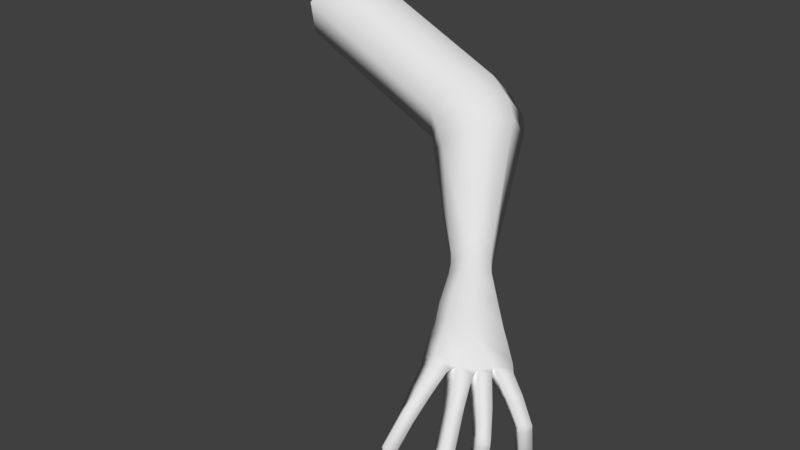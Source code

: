 # Source: SpellHand.blend  (saved by Blender 2.79.0; exported with 4.5.12 LTS)
import bpy
from mathutils import Matrix  # noqa: F401  (used for matrix-valued properties, if any)

bpy.ops.wm.read_factory_settings(use_empty=True)
scene = bpy.context.scene
scene.name = 'Scene'

# ---- collections
col_collection_1 = bpy.data.collections.new('Collection 1'); scene.collection.children.link(col_collection_1)

# ---- materials (node trees are filled in below, after node groups)
mat_wolf = bpy.data.materials.new('Wolf')
mat_wolf.alpha_threshold = 0.0
mat_wolf.use_transparent_shadow = False
mat_wolf.roughness = 0.5
mat_wolf.line_color = (0.0, 0.0, 0.0, 1.0)

# ---- material node trees

# ---- world
world_world = bpy.data.worlds.new('World'); scene.world = world_world
world_world.color = (0.05088, 0.05088, 0.05088)
world_world.use_sun_shadow = False
world_world.sun_shadow_jitter_overblur = 0.0
world_world.cycles.sampling_method = 'MANUAL'

# ---- meshes
me_cube = bpy.data.meshes.new('Cube')
me_cube.from_pydata([(0.5164, 0.8951, 0.1188), (0.5838, 1.025, 0.09568), (0.5795, 0.8964, -0.03137), (0.6366, 1.025, 0.004387), (0.7494, 0.6556, 0.4088), (0.8148, 0.7305, 0.4496), (0.7899, 0.6472, 0.3763), (0.9052, 0.7029, 0.3812), (0.5363, 0.9717, 0.1365), (0.6314, 0.9522, -0.07005), (0.7807, 0.6951, 0.4479), (0.8915, 0.6429, 0.3598), (0.7647, 0.5921, 0.4596), (0.7812, 0.5843, 0.4418), (0.7813, 0.6199, 0.4838), (0.8071, 0.6057, 0.4519), (0.7696, 0.5585, 0.4905), (0.779, 0.5523, 0.4853), (0.7777, 0.5687, 0.501), (0.795, 0.5645, 0.4865), (0.5836, 1.061, -0.008493), (0.5369, 1.051, 0.08324), (0.5527, 0.9251, -0.04811), (0.4978, 0.9208, 0.1022), (0.5036, 0.9986, 0.1189), (0.594, 0.9932, -0.07394), (0.5385, 0.8756, 0.1391), (0.5944, 0.8729, -0.006233), (0.6212, 0.994, 0.1193), (0.6696, 0.9889, 0.0285), (0.652, 0.9211, -0.04388), (0.5698, 0.9457, 0.159), (0.7428, 0.6743, 0.3897), (0.7928, 0.7566, 0.4044), (0.8663, 0.732, 0.3477), (0.859, 0.6733, 0.3278), (0.7627, 0.7231, 0.4098), (0.8107, 0.6773, 0.3437), (0.842, 0.6861, 0.5215), (0.8086, 0.6681, 0.519), (0.9498, 0.6525, 0.4097), (0.9172, 0.6165, 0.3868), (0.7561, 0.6288, 0.4317), (0.7923, 0.619, 0.4056), (0.8223, 0.6476, 0.4202), (0.7796, 0.6559, 0.4643), (0.7902, 0.6845, 0.4784), (0.825, 0.7143, 0.473), (0.9245, 0.6841, 0.394), (0.9069, 0.6234, 0.3728), (0.7571, 0.7186, 0.2699), (0.7195, 0.7334, 0.3147), (0.7623, 0.8042, 0.3228), (0.8007, 0.7894, 0.2856), (0.793, 0.7485, 0.2652), (0.7356, 0.7752, 0.3372), (0.7364, 0.7383, 0.2365), (0.7031, 0.7495, 0.2954), (0.7482, 0.8213, 0.3007), (0.7855, 0.8083, 0.26), (0.7769, 0.7669, 0.2356), (0.7201, 0.7923, 0.3169), (0.7287, 0.7153, 0.3346), (0.7745, 0.7892, 0.3445), (0.8157, 0.7751, 0.3052), (0.8079, 0.7315, 0.2848), (0.746, 0.7606, 0.3586), (0.7733, 0.6998, 0.2927), (0.7644, 0.5599, 0.4849), (0.7767, 0.5515, 0.479), (0.7774, 0.5762, 0.4999), (0.7988, 0.5665, 0.4815), (0.8004, 0.5362, 0.544), (0.8014, 0.5349, 0.5422), (0.8012, 0.5372, 0.545), (0.803, 0.5362, 0.5428), (0.7959, 0.5467, 0.5131), (0.7854, 0.5382, 0.5106), (0.7785, 0.543, 0.5156), (0.7868, 0.5517, 0.5246), (0.8765, 0.6183, 0.4691), (0.9116, 0.6583, 0.4783), (0.8428, 0.6407, 0.4982), (0.8795, 0.6673, 0.5051), (0.9002, 0.6181, 0.4323), (0.9302, 0.6591, 0.4501), (0.9289, 0.6083, 0.3972), (0.9598, 0.6391, 0.42), (0.9441, 0.6434, 0.4517), (0.9152, 0.6087, 0.4328), (0.8809, 0.6108, 0.4858), (0.9132, 0.645, 0.4985), (0.8888, 0.6513, 0.52), (0.8577, 0.624, 0.512), (0.8406, 0.636, 0.5163), (0.8731, 0.6604, 0.5274), (0.8444, 0.675, 0.5402), (0.8143, 0.6574, 0.5324), (0.9072, 0.6063, 0.4411), (0.936, 0.6406, 0.4609), (0.9204, 0.6422, 0.4892), (0.8885, 0.6077, 0.4763), (0.9884, 0.6058, 0.4284), (0.9645, 0.5805, 0.4037), (0.9721, 0.6052, 0.4572), (0.9501, 0.5765, 0.4353), (0.926, 0.6055, 0.5378), (0.8985, 0.5768, 0.525), (0.9061, 0.6107, 0.5553), (0.8795, 0.5876, 0.5464), (0.8701, 0.6312, 0.5701), (0.842, 0.6101, 0.5618), (0.8474, 0.6439, 0.5812), (0.8215, 0.6284, 0.575), (0.9566, 0.5993, 0.4856), (0.9333, 0.57, 0.466), (0.9394, 0.6036, 0.5117), (0.9148, 0.5727, 0.4979), (1.02, 0.5506, 0.4357), (0.9973, 0.5441, 0.4185), (1.005, 0.5474, 0.4602), (0.9842, 0.5368, 0.4451), (0.9375, 0.5274, 0.581), (0.9148, 0.5118, 0.5719), (0.9183, 0.5335, 0.5991), (0.8975, 0.5225, 0.5948), (0.8623, 0.5872, 0.615), (0.8414, 0.5692, 0.6055), (0.8421, 0.6022, 0.628), (0.8241, 0.584, 0.6185), (0.9788, 0.5343, 0.519), (0.9579, 0.526, 0.4985), (0.9607, 0.5376, 0.5361), (0.9361, 0.5272, 0.5214), (1.018, 0.4632, 0.4317), (1.004, 0.4597, 0.4206), (1.009, 0.4618, 0.4479), (0.9953, 0.4542, 0.4382), (0.9307, 0.4501, 0.6093), (0.9168, 0.4404, 0.6037), (0.9184, 0.4539, 0.621), (0.9057, 0.4473, 0.6183), (0.8433, 0.5246, 0.6589), (0.8299, 0.5131, 0.6527), (0.8305, 0.5342, 0.667), (0.8189, 0.5224, 0.661), (0.9684, 0.4471, 0.5266), (0.9539, 0.442, 0.5133), (0.9568, 0.4497, 0.5373), (0.9405, 0.4422, 0.5276), (1.022, 0.471, 0.4304), (1.0, 0.4645, 0.4132), (1.008, 0.4678, 0.4549), (0.987, 0.4572, 0.4398), (0.9367, 0.4561, 0.6042), (0.914, 0.4405, 0.5951), (0.9175, 0.4621, 0.6222), (0.8967, 0.4512, 0.6179), (0.8497, 0.5284, 0.6534), (0.8289, 0.5104, 0.6439), (0.8295, 0.5434, 0.6664), (0.8116, 0.5252, 0.6569), (0.9745, 0.4538, 0.5246), (0.9529, 0.4455, 0.505), (0.9563, 0.4571, 0.5417), (0.9318, 0.4466, 0.527), (1.013, 0.411, 0.4216), (1.002, 0.416, 0.414), (1.006, 0.4097, 0.4342), (0.9943, 0.4113, 0.4267), (0.9256, 0.4085, 0.6174), (0.9127, 0.408, 0.6127), (0.9184, 0.4126, 0.628), (0.9073, 0.4129, 0.6259), (0.8319, 0.4948, 0.6793), (0.8234, 0.4874, 0.6702), (0.8204, 0.5009, 0.6842), (0.8133, 0.4933, 0.6756), (0.9609, 0.398, 0.5211), (0.9491, 0.4024, 0.5117), (0.9533, 0.3998, 0.5307), (0.9395, 0.4021, 0.5234), (0.9823, 0.3672, 0.3994), (0.9808, 0.3678, 0.3984), (0.9814, 0.367, 0.401), (0.9798, 0.3672, 0.4), (0.896, 0.3631, 0.6238), (0.8943, 0.363, 0.6232), (0.895, 0.3636, 0.6252), (0.8936, 0.3637, 0.6249), (0.8103, 0.4538, 0.6945), (0.8093, 0.4529, 0.6933), (0.8089, 0.4546, 0.6951), (0.808, 0.4536, 0.694), (0.9296, 0.3512, 0.5), (0.9281, 0.3518, 0.4988), (0.9287, 0.3515, 0.5013), (0.9269, 0.3518, 0.5003), (0.167, 1.221, -0.05641), (0.1215, 1.21, 0.03541), (0.1414, 1.084, -0.09678), (0.08809, 1.079, 0.0536), (0.09109, 1.158, 0.07001), (0.1805, 1.155, -0.1201), (0.754, 0.6359, 0.4268), (0.7931, 0.6258, 0.3985), (0.823, 0.6557, 0.4147), (0.7785, 0.6666, 0.4619), (0.7804, 0.6264, 0.4802), (0.7637, 0.5988, 0.4541), (0.7847, 0.5911, 0.4352), (0.8099, 0.6133, 0.4462), (0.8052, 0.5965, 0.4588), (0.78, 0.6089, 0.4869), (0.7646, 0.5846, 0.4655), (0.7799, 0.5765, 0.4514), (0.7519, 0.6491, 0.4173), (0.7937, 0.6358, 0.3916), (0.5341, 0.8863, 0.04972), (0.7792, 0.6825, 0.4532), (0.8763, 0.6638, 0.5163), (0.8417, 0.6384, 0.5073), (0.8432, 0.6806, 0.5308), (0.8115, 0.6628, 0.5257), (0.9124, 0.6516, 0.4884), (0.8787, 0.6146, 0.4774), (0.8842, 0.6593, 0.5126), (0.8502, 0.6324, 0.5051), (0.9331, 0.6498, 0.4555), (0.9037, 0.6122, 0.4367), (0.916, 0.6502, 0.4838), (0.8825, 0.613, 0.4727), (0.9548, 0.6458, 0.4149), (0.9231, 0.6124, 0.392), (0.9371, 0.6513, 0.4509), (0.9077, 0.6134, 0.4325), (0.8419, 0.6059, 0.5663), (0.8218, 0.6239, 0.5794), (0.8693, 0.6267, 0.5747), (0.8469, 0.6396, 0.586), (0.8418, 0.614, 0.5549), (0.8204, 0.6328, 0.5685), (0.8706, 0.6357, 0.5636), (0.8469, 0.6487, 0.575), (0.8415, 0.5754, 0.5988), (0.8635, 0.5939, 0.6081), (0.8429, 0.6085, 0.6208), (0.8237, 0.5907, 0.6119), (0.8407, 0.5957, 0.6322), (0.8609, 0.5807, 0.6192), (0.8227, 0.5775, 0.6227), (0.8401, 0.5627, 0.6097), (0.924, 0.6119, 0.5315), (0.8956, 0.5822, 0.5187), (0.9033, 0.6172, 0.5496), (0.876, 0.5934, 0.5409), (0.9273, 0.5968, 0.5426), (0.9003, 0.5695, 0.5303), (0.9075, 0.6021, 0.5602), (0.8815, 0.5803, 0.5518), (0.9364, 0.535, 0.5768), (0.9171, 0.541, 0.5948), (0.8958, 0.5288, 0.5901), (0.9132, 0.5181, 0.5674), (0.9374, 0.5196, 0.5836), (0.9147, 0.504, 0.5745), (0.9182, 0.5257, 0.6016), (0.8974, 0.5147, 0.5973), (0.9783, 0.5239, 0.5198), (0.9567, 0.5156, 0.5001), (0.9601, 0.5273, 0.5369), (0.9356, 0.5168, 0.5221), (0.9758, 0.5453, 0.5136), (0.9548, 0.5333, 0.4931), (0.9569, 0.5487, 0.5314), (0.933, 0.5347, 0.516), (0.9357, 0.5649, 0.4698), (0.9593, 0.5918, 0.4888), (0.9424, 0.596, 0.5142), (0.9175, 0.5675, 0.501), (0.9291, 0.5759, 0.462), (0.9105, 0.5784, 0.4944), (0.9533, 0.606, 0.4816), (0.9363, 0.6098, 0.508), (0.9822, 0.613, 0.4266), (0.9568, 0.5865, 0.4023), (0.966, 0.6134, 0.456), (0.9425, 0.5835, 0.4348), (0.9934, 0.597, 0.4295), (0.9697, 0.5747, 0.4061), (0.9774, 0.596, 0.4577), (0.9555, 0.5702, 0.4369), (1.006, 0.5357, 0.4594), (1.02, 0.5388, 0.4349), (0.9846, 0.525, 0.4443), (0.9977, 0.5323, 0.4177), (1.015, 0.5589, 0.4346), (1.0, 0.5561, 0.4597), (0.979, 0.5428, 0.4436), (0.9923, 0.5496, 0.4163), (0.5114, 0.9135, 0.03308), (0.5526, 0.8648, 0.07242), (0.7867, 0.6604, 0.3597), (0.7348, 0.7169, 0.2914), (0.7172, 0.7344, 0.2693), (0.7517, 0.6995, 0.3104), (0.09571, 1.066, -0.02835), (0.8116, 0.6644, 0.4688), (0.8337, 0.6568, 0.386), (0.8747, 0.6328, 0.3981), (0.8223, 0.6641, 0.4097), (0.8435, 0.6414, 0.4473), (0.6088, 1.03, 0.05306), (0.8574, 0.7224, 0.4177), (0.559, 1.06, 0.04041), (0.6441, 0.9964, 0.07689), (0.8275, 0.7499, 0.378), (0.8719, 0.705, 0.4362), (0.7805, 0.8021, 0.3055), (0.7659, 0.8201, 0.2818), (0.7941, 0.7874, 0.3263), (0.1431, 1.22, -0.007458)], [], [(314, 312, 3, 20), (27, 56, 304, 301), (25, 9, 2, 22), (300, 218, 0, 23), (24, 8, 1, 21), (36, 10, 5, 33), (316, 313, 7, 34), (50, 67, 305, 303), (34, 7, 11, 35), (32, 4, 10, 36), (215, 69, 68, 214), (23, 0, 8, 24), (20, 3, 9, 25), (209, 12, 14, 208), (210, 13, 12, 209), (211, 15, 13, 210), (77, 76, 75, 73), (213, 70, 71, 212), (214, 68, 70, 213), (212, 71, 69, 215), (0, 26, 31, 8), (3, 29, 30, 9), (9, 30, 27, 2), (312, 315, 29, 3), (8, 31, 28, 1), (218, 301, 26, 0), (62, 32, 36, 66), (64, 34, 35, 65), (65, 35, 37, 67), (320, 316, 34, 64), (66, 36, 33, 63), (305, 302, 32, 62), (6, 4, 32, 302), (48, 40, 41, 49), (47, 38, 83, 317), (46, 39, 38, 47), (204, 42, 45, 207), (205, 43, 42, 204), (206, 44, 43, 205), (207, 45, 44, 206), (10, 46, 47, 5), (313, 317, 48, 7), (7, 48, 49, 11), (22, 2, 218, 300), (304, 303, 51, 57), (61, 55, 52, 58), (319, 318, 53, 59), (60, 54, 50, 56), (59, 53, 54, 60), (57, 51, 55, 61), (26, 57, 61, 31), (29, 59, 60, 30), (30, 60, 56, 27), (315, 319, 59, 29), (31, 61, 58, 28), (301, 304, 57, 26), (303, 305, 62, 51), (55, 66, 63, 52), (318, 320, 64, 53), (54, 65, 67, 50), (53, 64, 65, 54), (51, 62, 66, 55), (208, 14, 15, 211), (17, 16, 68, 69), (16, 18, 70, 68), (19, 17, 69, 71), (18, 19, 71, 70), (72, 73, 75, 74), (78, 77, 73, 72), (76, 79, 74, 75), (79, 78, 72, 74), (18, 16, 78, 79), (19, 18, 79, 76), (16, 17, 77, 78), (17, 19, 76, 77), (85, 317, 83, 81), (253, 252, 106, 107), (232, 87, 86, 233), (234, 88, 87, 232), (235, 89, 88, 234), (233, 86, 89, 235), (285, 284, 102, 103), (224, 91, 90, 225), (226, 92, 91, 224), (227, 93, 92, 226), (225, 90, 93, 227), (281, 280, 115, 117), (220, 95, 94, 221), (222, 96, 95, 220), (223, 97, 96, 222), (221, 94, 97, 223), (241, 240, 111, 113), (228, 99, 98, 229), (230, 100, 99, 228), (231, 101, 100, 230), (229, 98, 101, 231), (260, 261, 124, 122), (273, 272, 130, 131), (263, 260, 122, 123), (247, 244, 127, 129), (284, 286, 104, 102), (240, 242, 110, 111), (252, 254, 108, 106), (280, 282, 114, 115), (286, 287, 105, 104), (242, 243, 112, 110), (254, 255, 109, 108), (282, 283, 116, 114), (287, 285, 103, 105), (243, 241, 113, 112), (255, 253, 107, 109), (283, 281, 117, 116), (248, 250, 161, 160), (292, 294, 153, 152), (249, 248, 160, 158), (293, 292, 152, 150), (272, 274, 132, 130), (261, 262, 125, 124), (274, 275, 133, 132), (262, 263, 123, 125), (299, 296, 118, 119), (275, 273, 131, 133), (244, 245, 126, 127), (296, 297, 120, 118), (245, 246, 128, 126), (297, 298, 121, 120), (246, 247, 129, 128), (298, 299, 119, 121), (134, 136, 168, 166), (143, 142, 174, 175), (149, 147, 179, 181), (135, 134, 166, 167), (294, 295, 151, 153), (250, 251, 159, 161), (265, 264, 154, 155), (269, 268, 162, 163), (264, 266, 156, 154), (268, 270, 164, 162), (266, 267, 157, 156), (270, 271, 165, 164), (267, 265, 155, 157), (295, 293, 150, 151), (271, 269, 163, 165), (251, 249, 158, 159), (134, 135, 151, 150), (136, 134, 150, 152), (137, 136, 152, 153), (135, 137, 153, 151), (138, 139, 155, 154), (140, 138, 154, 156), (141, 140, 156, 157), (139, 141, 157, 155), (142, 143, 159, 158), (144, 142, 158, 160), (145, 144, 160, 161), (143, 145, 161, 159), (146, 147, 163, 162), (148, 146, 162, 164), (149, 148, 164, 165), (147, 149, 165, 163), (180, 181, 197, 196), (172, 173, 189, 188), (178, 180, 196, 194), (170, 172, 188, 186), (142, 144, 176, 174), (136, 137, 169, 168), (144, 145, 177, 176), (137, 135, 167, 169), (145, 143, 175, 177), (139, 138, 170, 171), (147, 146, 178, 179), (138, 140, 172, 170), (146, 148, 180, 178), (140, 141, 173, 172), (148, 149, 181, 180), (141, 139, 171, 173), (183, 182, 184, 185), (187, 186, 188, 189), (191, 190, 192, 193), (195, 194, 196, 197), (173, 171, 187, 189), (167, 166, 182, 183), (181, 179, 195, 197), (175, 174, 190, 191), (166, 168, 184, 182), (174, 176, 192, 190), (168, 169, 185, 184), (176, 177, 193, 192), (169, 167, 183, 185), (177, 175, 191, 193), (171, 170, 186, 187), (179, 178, 194, 195), (25, 22, 200, 203), (24, 21, 199, 202), (20, 25, 203, 198), (314, 20, 198, 321), (300, 23, 201, 306), (23, 24, 202, 201), (2, 27, 301, 218), (67, 37, 302, 305), (217, 205, 204, 216), (216, 204, 207, 219), (45, 208, 211, 44), (44, 211, 210, 43), (43, 210, 209, 42), (42, 209, 208, 45), (15, 212, 215, 13), (12, 214, 213, 14), (14, 213, 212, 15), (13, 215, 214, 12), (4, 216, 219, 10), (6, 217, 216, 4), (22, 300, 306, 200), (56, 50, 303, 304), (82, 221, 223, 39), (39, 223, 222, 38), (38, 222, 220, 83), (83, 220, 221, 82), (80, 225, 227, 82), (82, 227, 226, 83), (83, 226, 224, 81), (81, 224, 225, 80), (84, 229, 231, 80), (80, 231, 230, 81), (81, 230, 228, 85), (85, 228, 229, 84), (41, 233, 235, 84), (84, 235, 234, 85), (85, 234, 232, 40), (40, 232, 233, 41), (112, 113, 237, 239), (110, 112, 239, 238), (111, 110, 238, 236), (113, 111, 236, 237), (96, 97, 241, 243), (95, 96, 243, 242), (94, 95, 242, 240), (97, 94, 240, 241), (239, 237, 247, 246), (238, 239, 246, 245), (236, 238, 245, 244), (237, 236, 244, 247), (127, 126, 249, 251), (129, 127, 251, 250), (126, 128, 248, 249), (128, 129, 250, 248), (93, 90, 253, 255), (92, 93, 255, 254), (91, 92, 254, 252), (90, 91, 252, 253), (109, 107, 257, 259), (108, 109, 259, 258), (107, 106, 256, 257), (106, 108, 258, 256), (259, 257, 263, 262), (258, 259, 262, 261), (257, 256, 260, 263), (256, 258, 261, 260), (125, 123, 265, 267), (124, 125, 267, 266), (122, 124, 266, 264), (123, 122, 264, 265), (133, 131, 269, 271), (132, 133, 271, 270), (130, 132, 270, 268), (131, 130, 268, 269), (279, 276, 273, 275), (278, 279, 275, 274), (277, 278, 274, 272), (276, 277, 272, 273), (115, 114, 277, 276), (114, 116, 278, 277), (116, 117, 279, 278), (117, 115, 276, 279), (100, 101, 281, 283), (99, 100, 283, 282), (98, 99, 282, 280), (101, 98, 280, 281), (89, 86, 285, 287), (88, 89, 287, 286), (87, 88, 286, 284), (86, 87, 284, 285), (105, 103, 289, 291), (104, 105, 291, 290), (102, 104, 290, 288), (103, 102, 288, 289), (119, 118, 293, 295), (121, 119, 295, 294), (118, 120, 292, 293), (120, 121, 294, 292), (291, 289, 299, 298), (290, 291, 298, 297), (288, 290, 297, 296), (289, 288, 296, 299), (307, 82, 39, 46), (46, 10, 219, 307), (11, 49, 309, 308), (49, 41, 84, 309), (11, 308, 37, 35), (217, 6, 308, 310), (205, 217, 310, 206), (219, 207, 206, 310), (37, 308, 6, 302), (311, 80, 82, 307), (80, 311, 309, 84), (309, 311, 310, 308), (307, 219, 310, 311), (21, 314, 321, 199), (52, 63, 320, 318), (28, 58, 319, 315), (58, 52, 318, 319), (5, 47, 317, 313), (63, 33, 316, 320), (1, 28, 315, 312), (33, 5, 313, 316), (21, 1, 312, 314), (317, 85, 40, 48)])
me_cube.polygons.foreach_set('use_smooth', [True] * 317)
_uv = me_cube.uv_layers.new(name='UVMap')
_uv.uv.foreach_set('vector', [0.389, 0.2818, 0.3734, 0.3217, 0.3325, 0.3185, 0.3497, 0.2749, 0.0562, 0.5149, 0.1337, 0.3068, 0.1611, 0.3018, 0.1201, 0.5016, 0.02305, 0.5962, 0.007312, 0.5593, 0.04883, 0.5412, 0.05172, 0.572, 0.1168, 0.556, 0.1156, 0.5276, 0.1648, 0.5156, 0.1642, 0.5415, 0.4556, 0.316, 0.4505, 0.3487, 0.409, 0.3286, 0.4233, 0.292, 0.8346, 0.6373, 0.8365, 0.6694, 0.8039, 0.6742, 0.8061, 0.6385, 0.4553, 0.6612, 0.4644, 0.7008, 0.4212, 0.7174, 0.4198, 0.6754, 0.1438, 0.2771, 0.1496, 0.2534, 0.1691, 0.2563, 0.1659, 0.2783, 0.6342, 0.2331, 0.6275, 0.1924, 0.6729, 0.1812, 0.6768, 0.2185, 0.8757, 0.6398, 0.8803, 0.6564, 0.8365, 0.6694, 0.8346, 0.6373, 0.08433, 0.9265, 0.09082, 0.9014, 0.1022, 0.9042, 0.1005, 0.9252, 0.8729, 0.326, 0.8787, 0.3509, 0.8212, 0.3369, 0.8192, 0.3036, 0.6645, 0.5987, 0.6667, 0.5517, 0.7395, 0.5415, 0.7269, 0.5799, 0.1235, 0.9168, 0.124, 0.9114, 0.1509, 0.9215, 0.1511, 0.9265, 0.07894, 0.9406, 0.08178, 0.9348, 0.1, 0.9315, 0.1002, 0.9376, 0.2106, 0.9091, 0.2093, 0.9025, 0.2146, 0.8822, 0.2169, 0.8889, 0.8828, 0.9475, 0.8902, 0.9432, 0.8892, 0.9573, 0.888, 0.9578, 0.1803, 0.888, 0.1841, 0.8649, 0.2044, 0.8702, 0.2082, 0.8949, 0.1238, 0.9058, 0.1231, 0.8874, 0.1409, 0.8922, 0.1479, 0.9144, 0.7416, 0.9482, 0.7263, 0.9448, 0.7279, 0.9288, 0.7419, 0.9267, 0.8787, 0.3509, 0.8788, 0.3765, 0.8211, 0.3717, 0.8212, 0.3369, 0.6667, 0.5517, 0.6693, 0.5134, 0.7412, 0.512, 0.7395, 0.5415, 0.007312, 0.5593, 0.01247, 0.5267, 0.0562, 0.5149, 0.04883, 0.5412, 0.3734, 0.3217, 0.3704, 0.3609, 0.3305, 0.3583, 0.3325, 0.3185, 0.4505, 0.3487, 0.4479, 0.383, 0.4051, 0.3673, 0.409, 0.3286, 0.1156, 0.5276, 0.1201, 0.5016, 0.1664, 0.4899, 0.1648, 0.5156, 0.8689, 0.5995, 0.8757, 0.6398, 0.8346, 0.6373, 0.8297, 0.5983, 0.6395, 0.288, 0.6342, 0.2331, 0.6768, 0.2185, 0.674, 0.2796, 0.1322, 0.2567, 0.1331, 0.1923, 0.163, 0.2092, 0.1496, 0.2534, 0.4413, 0.6112, 0.4553, 0.6612, 0.4198, 0.6754, 0.4189, 0.6188, 0.8297, 0.5983, 0.8346, 0.6373, 0.8061, 0.6385, 0.807, 0.598, 0.1691, 0.2563, 0.1816, 0.2057, 0.2187, 0.2207, 0.1941, 0.2653, 0.1894, 0.1923, 0.2262, 0.2023, 0.2187, 0.2207, 0.1816, 0.2057, 0.6282, 0.1713, 0.6335, 0.1411, 0.6705, 0.1504, 0.6749, 0.162, 0.5104, 0.7105, 0.5301, 0.7481, 0.5033, 0.7671, 0.468, 0.7217, 0.8324, 0.6878, 0.8264, 0.7163, 0.8045, 0.7278, 0.8048, 0.693, 0.1199, 0.9473, 0.1206, 0.9414, 0.1542, 0.948, 0.1561, 0.9556, 0.06842, 0.9735, 0.06999, 0.967, 0.103, 0.9641, 0.1041, 0.9702, 0.6328, 0.9263, 0.6373, 0.9272, 0.6384, 0.9572, 0.6346, 0.9576, 0.1729, 0.9271, 0.1757, 0.9206, 0.2165, 0.9392, 0.2169, 0.9454, 0.8365, 0.6694, 0.8324, 0.6878, 0.8048, 0.693, 0.8039, 0.6742, 0.4644, 0.7008, 0.468, 0.7217, 0.4195, 0.7389, 0.4212, 0.7174, 0.6275, 0.1924, 0.6282, 0.1713, 0.6749, 0.162, 0.6729, 0.1812, 0.05172, 0.572, 0.04883, 0.5412, 0.1156, 0.5276, 0.1168, 0.556, 0.1611, 0.3018, 0.1659, 0.2783, 0.1872, 0.2847, 0.1835, 0.306, 0.8289, 0.5594, 0.8294, 0.5805, 0.8071, 0.579, 0.8065, 0.5582, 0.429, 0.5682, 0.4357, 0.5912, 0.4146, 0.5987, 0.4071, 0.5744, 0.6819, 0.3216, 0.6762, 0.299, 0.6991, 0.3069, 0.7067, 0.3334, 0.6468, 0.3278, 0.6432, 0.3063, 0.6762, 0.299, 0.6819, 0.3216, 0.8658, 0.5607, 0.8657, 0.5816, 0.8294, 0.5805, 0.8289, 0.5594, 0.8788, 0.3765, 0.8658, 0.5607, 0.8289, 0.5594, 0.8211, 0.3717, 0.6693, 0.5134, 0.6468, 0.3278, 0.6819, 0.3216, 0.7412, 0.512, 0.01247, 0.5267, 0.1179, 0.3037, 0.1337, 0.3068, 0.0562, 0.5149, 0.3704, 0.3609, 0.429, 0.5682, 0.4071, 0.5744, 0.3305, 0.3583, 0.4479, 0.383, 0.4678, 0.5747, 0.4478, 0.5668, 0.4051, 0.3673, 0.1201, 0.5016, 0.1611, 0.3018, 0.1835, 0.306, 0.1664, 0.4899, 0.1659, 0.2783, 0.1691, 0.2563, 0.1941, 0.2653, 0.1872, 0.2847, 0.8294, 0.5805, 0.8297, 0.5983, 0.807, 0.598, 0.8071, 0.579, 0.4357, 0.5912, 0.4413, 0.6112, 0.4189, 0.6188, 0.4146, 0.5987, 0.6762, 0.299, 0.674, 0.2796, 0.6962, 0.2854, 0.6991, 0.3069, 0.6432, 0.3063, 0.6395, 0.288, 0.674, 0.2796, 0.6762, 0.299, 0.8657, 0.5816, 0.8689, 0.5995, 0.8297, 0.5983, 0.8294, 0.5805, 0.1778, 0.9, 0.1785, 0.8956, 0.2093, 0.9025, 0.2106, 0.9091, 0.09222, 0.8977, 0.1011, 0.8993, 0.1022, 0.9042, 0.09082, 0.9014, 0.1275, 0.8842, 0.1391, 0.8871, 0.1409, 0.8922, 0.1231, 0.8874, 0.2012, 0.8667, 0.2013, 0.8539, 0.2043, 0.8537, 0.2044, 0.8702, 0.1863, 0.8602, 0.2012, 0.8667, 0.2044, 0.8702, 0.1841, 0.8649, 0.8893, 0.9591, 0.888, 0.9578, 0.8892, 0.9573, 0.8902, 0.9592, 0.1022, 0.8771, 0.09519, 0.8764, 0.098, 0.854, 0.09963, 0.8537, 0.603, 0.9235, 0.593, 0.9187, 0.6014, 0.8997, 0.6033, 0.9006, 0.1474, 0.8703, 0.1368, 0.8683, 0.1572, 0.8537, 0.1583, 0.854, 0.1391, 0.8871, 0.1275, 0.8842, 0.1368, 0.8683, 0.1474, 0.8703, 0.6033, 0.9467, 0.5879, 0.9402, 0.593, 0.9187, 0.603, 0.9235, 0.1011, 0.8993, 0.09222, 0.8977, 0.09519, 0.8764, 0.1022, 0.8771, 0.3108, 0.9571, 0.3016, 0.9496, 0.3038, 0.9367, 0.3108, 0.942, 0.4486, 0.7729, 0.468, 0.7217, 0.5033, 0.7671, 0.4732, 0.7754, 0.03758, 0.9479, 0.008426, 0.9495, 0.007312, 0.9446, 0.0358, 0.9431, 0.6339, 0.1345, 0.6343, 0.1279, 0.668, 0.1384, 0.6692, 0.1444, 0.4457, 0.7799, 0.4428, 0.7868, 0.4171, 0.7844, 0.4166, 0.7773, 0.9888, 0.271, 0.9849, 0.2754, 0.9553, 0.2555, 0.9586, 0.2489, 0.141, 0.1139, 0.1415, 0.1077, 0.1684, 0.1015, 0.1717, 0.107, 0.6716, 0.1127, 0.641, 0.1034, 0.6428, 0.09664, 0.6726, 0.1056, 0.01651, 0.9797, 0.01426, 0.975, 0.04687, 0.9728, 0.05005, 0.9765, 0.5052, 0.7755, 0.5072, 0.7839, 0.4837, 0.7896, 0.4784, 0.7825, 0.9751, 0.4864, 0.9706, 0.4946, 0.9426, 0.4853, 0.9458, 0.478, 0.2107, 0.1044, 0.2145, 0.09877, 0.2407, 0.1059, 0.2401, 0.1154, 0.2054, 0.06769, 0.1781, 0.06978, 0.1784, 0.06376, 0.2054, 0.06196, 0.4161, 0.9072, 0.4189, 0.9146, 0.4033, 0.9338, 0.4009, 0.9286, 0.5348, 0.7545, 0.5395, 0.7609, 0.5188, 0.7755, 0.511, 0.7713, 0.8272, 0.7219, 0.8279, 0.7276, 0.8058, 0.739, 0.8052, 0.7334, 0.2454, 0.1212, 0.2511, 0.1174, 0.2729, 0.1332, 0.2704, 0.1393, 0.2905, 0.1065, 0.2723, 0.09308, 0.2761, 0.0887, 0.2937, 0.1017, 0.9402, 0.8391, 0.9395, 0.8323, 0.9733, 0.8245, 0.9749, 0.8295, 0.4741, 0.7831, 0.475, 0.7907, 0.4515, 0.7881, 0.4501, 0.7805, 0.9881, 0.0343, 0.984, 0.03917, 0.9544, 0.02048, 0.9579, 0.01387, 0.1758, 0.1066, 0.1766, 0.1008, 0.2055, 0.09729, 0.2062, 0.1036, 0.5138, 0.8796, 0.5329, 0.875, 0.5345, 0.8806, 0.5153, 0.8851, 0.9518, 0.7607, 0.9288, 0.7586, 0.9285, 0.7508, 0.9504, 0.755, 0.03453, 0.9012, 0.01414, 0.8986, 0.01488, 0.8937, 0.0344, 0.8967, 0.3125, 0.06995, 0.2964, 0.05954, 0.3, 0.05429, 0.3159, 0.06423, 0.4099, 0.8086, 0.4342, 0.8119, 0.4319, 0.8189, 0.4079, 0.8153, 0.4055, 0.9578, 0.4189, 0.9403, 0.4189, 0.9449, 0.4059, 0.9621, 0.4966, 0.8215, 0.5165, 0.8167, 0.5183, 0.823, 0.4991, 0.8276, 0.9638, 0.7971, 0.9336, 0.8044, 0.9325, 0.799, 0.9619, 0.7917, 0.9445, 0.2802, 0.9712, 0.2974, 0.9674, 0.3035, 0.9416, 0.287, 0.5398, 0.799, 0.5574, 0.7869, 0.5606, 0.7916, 0.5436, 0.8033, 0.9326, 0.515, 0.9578, 0.5229, 0.9553, 0.5283, 0.9307, 0.5207, 0.4543, 0.8191, 0.4774, 0.8195, 0.4779, 0.825, 0.4549, 0.8252, 0.1567, 0.0771, 0.1315, 0.08369, 0.1288, 0.07705, 0.1534, 0.07036, 0.8124, 0.7612, 0.8319, 0.7514, 0.8326, 0.7556, 0.8136, 0.7652, 0.2484, 0.0735, 0.2263, 0.06746, 0.2286, 0.06148, 0.2499, 0.06731, 0.9426, 0.04666, 0.9684, 0.06414, 0.9653, 0.06897, 0.9404, 0.05174, 0.8323, 0.796, 0.8513, 0.7907, 0.8781, 0.8156, 0.8591, 0.8209, 0.9302, 0.3414, 0.9504, 0.3454, 0.9601, 0.3939, 0.94, 0.3899, 0.5737, 0.8409, 0.5909, 0.8298, 0.6129, 0.8623, 0.5957, 0.8734, 0.2315, 0.8621, 0.252, 0.862, 0.252, 0.9099, 0.2315, 0.91, 0.4601, 0.8689, 0.479, 0.8656, 0.4795, 0.8742, 0.4614, 0.8774, 0.9288, 0.5744, 0.9459, 0.5764, 0.9448, 0.5816, 0.9285, 0.5802, 0.9309, 0.09409, 0.9534, 0.09951, 0.9506, 0.1056, 0.9285, 0.1027, 0.2657, 0.01723, 0.2443, 0.01253, 0.2459, 0.007264, 0.2674, 0.01184, 0.6782, 0.07487, 0.6603, 0.06175, 0.6633, 0.05556, 0.6792, 0.06941, 0.2063, 0.02976, 0.1834, 0.02775, 0.1849, 0.02109, 0.2078, 0.02297, 0.8623, 0.9025, 0.8419, 0.9044, 0.8414, 0.9009, 0.8613, 0.8988, 0.3976, 0.8511, 0.4185, 0.8551, 0.4161, 0.8616, 0.3957, 0.8574, 0.5668, 0.8317, 0.5839, 0.8205, 0.5881, 0.8258, 0.571, 0.8369, 0.9305, 0.3261, 0.9515, 0.332, 0.9487, 0.337, 0.9285, 0.333, 0.8266, 0.7887, 0.8456, 0.7827, 0.848, 0.7876, 0.8289, 0.7929, 0.1443, 0.03907, 0.1228, 0.04611, 0.1217, 0.04063, 0.1427, 0.03353, 0.2345, 0.9157, 0.2482, 0.9152, 0.2444, 0.9541, 0.2339, 0.9543, 0.773, 0.9387, 0.7608, 0.943, 0.7629, 0.929, 0.773, 0.9257, 0.3155, 0.9222, 0.3016, 0.9222, 0.3033, 0.8933, 0.3143, 0.8931, 0.7238, 0.03217, 0.7138, 0.02276, 0.7482, 0.007264, 0.7511, 0.01732, 0.3839, 0.9481, 0.362, 0.9514, 0.362, 0.9029, 0.3839, 0.8997, 0.5453, 0.944, 0.528, 0.9447, 0.528, 0.9005, 0.5453, 0.8997, 0.03645, 0.8924, 0.01693, 0.8893, 0.03371, 0.8537, 0.05324, 0.8568, 0.9537, 0.7494, 0.9319, 0.7449, 0.9548, 0.705, 0.9766, 0.7095, 0.9478, 0.9788, 0.9285, 0.9769, 0.9285, 0.933, 0.9478, 0.9348, 0.2867, 0.9848, 0.2686, 0.9854, 0.2667, 0.9361, 0.2848, 0.9354, 0.9298, 0.5856, 0.9461, 0.5871, 0.9562, 0.6316, 0.9399, 0.6301, 0.9302, 0.11, 0.9523, 0.1128, 0.9638, 0.162, 0.9417, 0.1591, 0.4628, 0.9053, 0.4847, 0.9061, 0.4847, 0.9519, 0.4628, 0.9511, 0.686, 0.06473, 0.6701, 0.05087, 0.7091, 0.0238, 0.725, 0.03765, 0.9051, 0.9191, 0.8836, 0.9212, 0.8836, 0.8709, 0.9051, 0.8688, 0.862, 0.8955, 0.8422, 0.8976, 0.8483, 0.8709, 0.8682, 0.8688, 0.7138, 0.02276, 0.7238, 0.03217, 0.725, 0.03765, 0.7091, 0.0238, 0.2482, 0.9152, 0.2345, 0.9157, 0.2315, 0.91, 0.252, 0.9099, 0.9562, 0.3972, 0.9433, 0.3941, 0.94, 0.3899, 0.9601, 0.3939, 0.8622, 0.956, 0.8617, 0.9415, 0.8674, 0.9385, 0.8674, 0.9605, 0.9436, 0.929, 0.9433, 0.919, 0.9473, 0.9187, 0.9478, 0.9348, 0.9312, 0.9277, 0.9436, 0.929, 0.9478, 0.9348, 0.9285, 0.933, 0.9521, 0.6366, 0.9422, 0.6357, 0.9399, 0.6301, 0.9562, 0.6316, 0.9624, 0.9475, 0.9624, 0.9335, 0.9674, 0.9287, 0.9674, 0.9505, 0.812, 0.8749, 0.8094, 0.8857, 0.8039, 0.8864, 0.8079, 0.8696, 0.824, 0.8743, 0.812, 0.8749, 0.8079, 0.8696, 0.8268, 0.8688, 0.8765, 0.8218, 0.8642, 0.8252, 0.8591, 0.8209, 0.8781, 0.8156, 0.9049, 0.9588, 0.9048, 0.947, 0.9093, 0.9432, 0.9093, 0.9619, 0.2812, 0.9298, 0.2827, 0.9226, 0.287, 0.9241, 0.2848, 0.9354, 0.2697, 0.9306, 0.2812, 0.9298, 0.2848, 0.9354, 0.2667, 0.9361, 0.9591, 0.1665, 0.9443, 0.1643, 0.9417, 0.1591, 0.9638, 0.162, 0.8418, 0.9567, 0.8414, 0.9426, 0.8471, 0.9385, 0.8471, 0.9605, 0.9569, 0.1987, 0.9676, 0.1946, 0.9923, 0.2272, 0.9909, 0.2277, 0.951, 0.6641, 0.9578, 0.6608, 0.9795, 0.6901, 0.9786, 0.6905, 0.2829, 0.8937, 0.2739, 0.8945, 0.2819, 0.8538, 0.283, 0.8537, 0.945, 0.8992, 0.9351, 0.8995, 0.9372, 0.8605, 0.9385, 0.8604, 0.812, 0.8749, 0.824, 0.8743, 0.8268, 0.9011, 0.8182, 0.9005, 0.9433, 0.3941, 0.9562, 0.3972, 0.9673, 0.4272, 0.9575, 0.4303, 0.8642, 0.8252, 0.8765, 0.8218, 0.8924, 0.8347, 0.8833, 0.8381, 0.4482, 0.9687, 0.4335, 0.9693, 0.4368, 0.9375, 0.4482, 0.9365, 0.9734, 0.9142, 0.9624, 0.9142, 0.9642, 0.8919, 0.9719, 0.891, 0.5733, 0.9449, 0.5633, 0.9518, 0.5599, 0.9264, 0.5697, 0.9257, 0.3473, 0.9638, 0.3353, 0.9724, 0.3305, 0.9387, 0.3418, 0.9377, 0.9436, 0.929, 0.9312, 0.9277, 0.9351, 0.8995, 0.945, 0.8992, 0.2812, 0.9298, 0.2697, 0.9306, 0.2739, 0.8945, 0.2829, 0.8937, 0.9422, 0.6357, 0.9521, 0.6366, 0.9578, 0.6608, 0.951, 0.6641, 0.9443, 0.1643, 0.9591, 0.1665, 0.9676, 0.1946, 0.9569, 0.1987, 0.4993, 0.8997, 0.5134, 0.9001, 0.5134, 0.9242, 0.5024, 0.9236, 0.7876, 0.9257, 0.7889, 0.9258, 0.7889, 0.9272, 0.7878, 0.9271, 0.8039, 0.9514, 0.8048, 0.9509, 0.8048, 0.9522, 0.8041, 0.9527, 0.9139, 0.8537, 0.9127, 0.8543, 0.9125, 0.8534, 0.9137, 0.8529, 0.7889, 0.9431, 0.7876, 0.9431, 0.7877, 0.9419, 0.7889, 0.9417, 0.5024, 0.9236, 0.5134, 0.9242, 0.5106, 0.9601, 0.5092, 0.96, 0.7511, 0.01732, 0.7482, 0.007264, 0.7889, 0.01259, 0.7893, 0.01389, 0.3143, 0.8931, 0.3033, 0.8933, 0.3042, 0.8538, 0.3056, 0.8537, 0.8136, 0.9066, 0.8182, 0.9005, 0.8213, 0.9356, 0.8207, 0.9364, 0.2339, 0.9543, 0.2444, 0.9541, 0.2394, 0.9921, 0.238, 0.9921, 0.8182, 0.9005, 0.8268, 0.9011, 0.8225, 0.9357, 0.8213, 0.9356, 0.9575, 0.4303, 0.9673, 0.4272, 0.9927, 0.4557, 0.9914, 0.4561, 0.8833, 0.8381, 0.8924, 0.8347, 0.9137, 0.8529, 0.9125, 0.8534, 0.4482, 0.9365, 0.4368, 0.9375, 0.4428, 0.8998, 0.4443, 0.8997, 0.9719, 0.891, 0.9642, 0.8919, 0.9676, 0.8605, 0.9686, 0.8604, 0.5697, 0.9257, 0.5599, 0.9264, 0.572, 0.8998, 0.5733, 0.8997, 0.3418, 0.9377, 0.3305, 0.9387, 0.3459, 0.8998, 0.3473, 0.8997, 0.7269, 0.5799, 0.7634, 0.5715, 0.7893, 0.8806, 0.7508, 0.8906, 0.4556, 0.316, 0.4233, 0.292, 0.5823, 0.02578, 0.6129, 0.05047, 0.6645, 0.5987, 0.7269, 0.5799, 0.7508, 0.8906, 0.6906, 0.9111, 0.389, 0.2818, 0.3497, 0.2749, 0.5093, 0.007264, 0.5484, 0.01492, 0.1168, 0.556, 0.1642, 0.5415, 0.3159, 0.8076, 0.263, 0.826, 0.8729, 0.326, 0.8192, 0.3036, 0.861, 0.007264, 0.9139, 0.0313, 0.04883, 0.5412, 0.0562, 0.5149, 0.1201, 0.5016, 0.1156, 0.5276, 0.1496, 0.2534, 0.163, 0.2092, 0.1816, 0.2057, 0.1691, 0.2563, 0.06786, 0.9814, 0.06842, 0.9735, 0.1041, 0.9702, 0.1047, 0.9814, 0.1194, 0.9577, 0.1199, 0.9473, 0.1561, 0.9556, 0.1583, 0.9668, 0.1757, 0.9206, 0.1778, 0.9, 0.2106, 0.9091, 0.2165, 0.9392, 0.6373, 0.9272, 0.6521, 0.9337, 0.6521, 0.9576, 0.6384, 0.9572, 0.06999, 0.967, 0.07894, 0.9406, 0.1002, 0.9376, 0.103, 0.9641, 0.1206, 0.9414, 0.1235, 0.9168, 0.1511, 0.9265, 0.1542, 0.948, 0.7462, 0.9492, 0.7416, 0.9482, 0.7419, 0.9267, 0.7462, 0.9257, 0.124, 0.9114, 0.1238, 0.9058, 0.1479, 0.9144, 0.1509, 0.9215, 0.1785, 0.8956, 0.1803, 0.888, 0.2082, 0.8949, 0.2093, 0.9025, 0.08178, 0.9348, 0.08433, 0.9265, 0.1005, 0.9252, 0.1, 0.9315, 0.8803, 0.6564, 0.8814, 0.6629, 0.8434, 0.6751, 0.8365, 0.6694, 0.1894, 0.1923, 0.1963, 0.18, 0.2298, 0.1952, 0.2262, 0.2023, 0.05172, 0.572, 0.1168, 0.556, 0.263, 0.826, 0.2042, 0.8392, 0.1337, 0.3068, 0.1438, 0.2771, 0.1659, 0.2783, 0.1611, 0.3018, 0.2396, 0.1249, 0.2454, 0.1212, 0.2704, 0.1393, 0.268, 0.1455, 0.8264, 0.7163, 0.8272, 0.7219, 0.8052, 0.7334, 0.8045, 0.7278, 0.5301, 0.7481, 0.5348, 0.7545, 0.511, 0.7713, 0.5033, 0.7671, 0.4134, 0.8997, 0.4161, 0.9072, 0.4009, 0.9286, 0.3986, 0.9234, 0.2069, 0.1099, 0.2107, 0.1044, 0.2401, 0.1154, 0.2396, 0.1249, 0.9795, 0.4781, 0.9751, 0.4864, 0.9458, 0.478, 0.949, 0.4706, 0.5033, 0.7671, 0.5052, 0.7755, 0.4784, 0.7825, 0.4732, 0.7754, 0.01877, 0.9844, 0.01651, 0.9797, 0.05005, 0.9765, 0.05324, 0.9802, 0.1749, 0.1124, 0.1758, 0.1066, 0.2062, 0.1036, 0.2069, 0.1099, 0.9923, 0.02942, 0.9881, 0.0343, 0.9579, 0.01387, 0.9614, 0.007264, 0.4732, 0.7754, 0.4741, 0.7831, 0.4501, 0.7805, 0.4486, 0.7729, 0.941, 0.8459, 0.9402, 0.8391, 0.9749, 0.8295, 0.9766, 0.8345, 0.1406, 0.1201, 0.141, 0.1139, 0.1717, 0.107, 0.1749, 0.1124, 0.9927, 0.2665, 0.9888, 0.271, 0.9586, 0.2489, 0.962, 0.2423, 0.4486, 0.7729, 0.4457, 0.7799, 0.4166, 0.7773, 0.4161, 0.7701, 0.6335, 0.1411, 0.6339, 0.1345, 0.6692, 0.1444, 0.6705, 0.1504, 0.8136, 0.7652, 0.8326, 0.7556, 0.8342, 0.7589, 0.8151, 0.7681, 0.5436, 0.8033, 0.5606, 0.7916, 0.5634, 0.7951, 0.5464, 0.8067, 0.8682, 0.9231, 0.8445, 0.924, 0.8441, 0.9216, 0.8675, 0.9206, 0.2937, 0.1017, 0.2761, 0.0887, 0.2786, 0.08518, 0.2959, 0.09783, 0.8058, 0.739, 0.8279, 0.7276, 0.8319, 0.7514, 0.8124, 0.7612, 0.5188, 0.7755, 0.5395, 0.7609, 0.5574, 0.7869, 0.5398, 0.799, 0.4033, 0.9338, 0.4189, 0.9146, 0.4189, 0.9403, 0.4055, 0.9578, 0.2729, 0.1332, 0.2511, 0.1174, 0.2723, 0.09308, 0.2905, 0.1065, 0.8151, 0.7681, 0.8342, 0.7589, 0.8456, 0.7827, 0.8266, 0.7887, 0.5464, 0.8067, 0.5634, 0.7951, 0.5839, 0.8205, 0.5668, 0.8317, 0.8675, 0.9206, 0.8441, 0.9216, 0.8419, 0.9044, 0.8623, 0.9025, 0.2959, 0.09783, 0.2786, 0.08518, 0.2964, 0.05954, 0.3125, 0.06995, 0.8613, 0.8988, 0.8414, 0.9009, 0.8422, 0.8976, 0.862, 0.8955, 0.5453, 0.9495, 0.528, 0.9503, 0.528, 0.9447, 0.5453, 0.944, 0.571, 0.8369, 0.5881, 0.8258, 0.5909, 0.8298, 0.5737, 0.8409, 0.8289, 0.7929, 0.848, 0.7876, 0.8513, 0.7907, 0.8323, 0.796, 0.2407, 0.1059, 0.2145, 0.09877, 0.2263, 0.06746, 0.2484, 0.0735, 0.9426, 0.4853, 0.9706, 0.4946, 0.9578, 0.5229, 0.9326, 0.515, 0.4837, 0.7896, 0.5072, 0.7839, 0.5165, 0.8167, 0.4966, 0.8215, 0.04687, 0.9728, 0.01426, 0.975, 0.008426, 0.9495, 0.03758, 0.9479, 0.2499, 0.06731, 0.2286, 0.06148, 0.2305, 0.05543, 0.2519, 0.06112, 0.9307, 0.5207, 0.9553, 0.5283, 0.9542, 0.5343, 0.9305, 0.5273, 0.0358, 0.9431, 0.007312, 0.9446, 0.008156, 0.9389, 0.03565, 0.9379, 0.4991, 0.8276, 0.5183, 0.823, 0.5201, 0.8294, 0.5009, 0.834, 0.2519, 0.06112, 0.2305, 0.05543, 0.2443, 0.01253, 0.2657, 0.01723, 0.9305, 0.5273, 0.9542, 0.5343, 0.9459, 0.5764, 0.9288, 0.5744, 0.03565, 0.9379, 0.008156, 0.9389, 0.01414, 0.8986, 0.03453, 0.9012, 0.5009, 0.834, 0.5201, 0.8294, 0.5329, 0.875, 0.5138, 0.8796, 0.4628, 0.8997, 0.4847, 0.9005, 0.4847, 0.9061, 0.4628, 0.9053, 0.9285, 0.5802, 0.9448, 0.5816, 0.9461, 0.5871, 0.9298, 0.5856, 0.9478, 0.9842, 0.9285, 0.9823, 0.9285, 0.9769, 0.9478, 0.9788, 0.0344, 0.8967, 0.01488, 0.8937, 0.01693, 0.8893, 0.03645, 0.8924, 0.9051, 0.9265, 0.8828, 0.9287, 0.8836, 0.9212, 0.9051, 0.9191, 0.9285, 0.1027, 0.9506, 0.1056, 0.9523, 0.1128, 0.9302, 0.11, 0.287, 0.992, 0.2689, 0.9927, 0.2686, 0.9854, 0.2867, 0.9848, 0.9504, 0.755, 0.9285, 0.7508, 0.9319, 0.7449, 0.9537, 0.7494, 0.2058, 0.05726, 0.1793, 0.05904, 0.1834, 0.02775, 0.2063, 0.02976, 0.9388, 0.05769, 0.9633, 0.07319, 0.9534, 0.09951, 0.9309, 0.09409, 0.4552, 0.831, 0.4777, 0.8308, 0.479, 0.8656, 0.4601, 0.8689, 0.9608, 0.7877, 0.9323, 0.7934, 0.9288, 0.7586, 0.9518, 0.7607, 0.9619, 0.7917, 0.9325, 0.799, 0.9323, 0.7934, 0.9608, 0.7877, 0.4549, 0.8252, 0.4779, 0.825, 0.4777, 0.8308, 0.4552, 0.831, 0.9404, 0.05174, 0.9653, 0.06897, 0.9633, 0.07319, 0.9388, 0.05769, 0.2054, 0.06196, 0.1784, 0.06376, 0.1793, 0.05904, 0.2058, 0.05726, 0.9544, 0.02048, 0.984, 0.03917, 0.9684, 0.06414, 0.9426, 0.04666, 0.4515, 0.7881, 0.475, 0.7907, 0.4774, 0.8195, 0.4543, 0.8191, 0.9733, 0.8245, 0.9395, 0.8323, 0.9336, 0.8044, 0.9638, 0.7971, 0.2055, 0.09729, 0.1766, 0.1008, 0.1781, 0.06978, 0.2054, 0.06769, 0.1684, 0.1015, 0.1415, 0.1077, 0.1315, 0.08369, 0.1567, 0.0771, 0.9553, 0.2555, 0.9849, 0.2754, 0.9712, 0.2974, 0.9445, 0.2802, 0.4171, 0.7844, 0.4428, 0.7868, 0.4342, 0.8119, 0.4099, 0.8086, 0.668, 0.1384, 0.6343, 0.1279, 0.641, 0.1034, 0.6716, 0.1127, 0.1534, 0.07036, 0.1288, 0.07705, 0.1277, 0.07126, 0.1517, 0.06451, 0.9416, 0.287, 0.9674, 0.3035, 0.9644, 0.3088, 0.9395, 0.2943, 0.4079, 0.8153, 0.4319, 0.8189, 0.4294, 0.8256, 0.4059, 0.822, 0.6726, 0.1056, 0.6428, 0.09664, 0.6461, 0.09012, 0.6737, 0.09986, 0.6792, 0.06941, 0.6633, 0.05556, 0.6701, 0.05087, 0.686, 0.06473, 0.3839, 0.9565, 0.362, 0.9598, 0.362, 0.9514, 0.3839, 0.9481, 0.2315, 0.8538, 0.252, 0.8537, 0.252, 0.862, 0.2315, 0.8621, 0.9285, 0.333, 0.9487, 0.337, 0.9504, 0.3454, 0.9302, 0.3414, 0.1517, 0.06451, 0.1277, 0.07126, 0.1228, 0.04611, 0.1443, 0.03907, 0.9395, 0.2943, 0.9644, 0.3088, 0.9515, 0.332, 0.9305, 0.3261, 0.4059, 0.822, 0.4294, 0.8256, 0.4185, 0.8551, 0.3976, 0.8511, 0.6737, 0.09986, 0.6461, 0.09012, 0.6603, 0.06175, 0.6782, 0.07487, 0.2365, 0.1596, 0.2396, 0.1249, 0.268, 0.1455, 0.2524, 0.1751, 0.8324, 0.6878, 0.8365, 0.6694, 0.8434, 0.6751, 0.8405, 0.7042, 0.1368, 0.153, 0.1369, 0.1326, 0.166, 0.1421, 0.1775, 0.1751, 0.1369, 0.1326, 0.1406, 0.1201, 0.1749, 0.1124, 0.166, 0.1421, 0.1368, 0.153, 0.1775, 0.1751, 0.163, 0.2092, 0.1331, 0.1923, 0.7117, 0.952, 0.7051, 0.9457, 0.6924, 0.9301, 0.7117, 0.9257, 0.6346, 0.9576, 0.6289, 0.9566, 0.6275, 0.9257, 0.6328, 0.9263, 0.6668, 0.9285, 0.6778, 0.9257, 0.6778, 0.9735, 0.6714, 0.9746, 0.163, 0.2092, 0.1775, 0.1751, 0.1894, 0.1923, 0.1816, 0.2057, 0.209, 0.1425, 0.2069, 0.1099, 0.2396, 0.1249, 0.2365, 0.1596, 0.2069, 0.1099, 0.209, 0.1425, 0.166, 0.1421, 0.1749, 0.1124, 0.166, 0.1421, 0.209, 0.1425, 0.1968, 0.1753, 0.1775, 0.1751, 0.2365, 0.1596, 0.2419, 0.1874, 0.1968, 0.1753, 0.209, 0.1425, 0.4233, 0.292, 0.389, 0.2818, 0.5484, 0.01492, 0.5823, 0.02578, 0.4538, 0.5886, 0.4606, 0.6085, 0.4413, 0.6112, 0.4357, 0.5912, 0.4051, 0.3673, 0.4478, 0.5668, 0.429, 0.5682, 0.3704, 0.3609, 0.4478, 0.5668, 0.4538, 0.5886, 0.4357, 0.5912, 0.429, 0.5682, 0.5019, 0.6903, 0.5104, 0.7105, 0.468, 0.7217, 0.4644, 0.7008, 0.4606, 0.6085, 0.4861, 0.6527, 0.4553, 0.6612, 0.4413, 0.6112, 0.409, 0.3286, 0.4051, 0.3673, 0.3704, 0.3609, 0.3734, 0.3217, 0.4861, 0.6527, 0.5019, 0.6903, 0.4644, 0.7008, 0.4553, 0.6612, 0.4233, 0.292, 0.409, 0.3286, 0.3734, 0.3217, 0.389, 0.2818, 0.468, 0.7217, 0.4486, 0.7729, 0.4161, 0.7701, 0.4195, 0.7389])
me_cube.materials.append(mat_wolf)
me_cube.use_remesh_preserve_volume = False
me_cube.use_remesh_preserve_attributes = False
me_cube.use_mirror_vertex_groups = False
me_cube.update()
arm_armature = bpy.data.armatures.new('Armature')  # bones are not reproduced

# ---- objects
ob_armature = bpy.data.objects.new('Armature', arm_armature)
ob_spellhand = bpy.data.objects.new('SpellHand', me_cube)

# ---- transforms, parenting, visibility, modifiers, constraints
ob_armature.location = (0.0, 0.0, 0.0)
ob_armature.show_in_front = True
ob_armature.lineart.crease_threshold = 0.0
ob_spellhand.parent = ob_armature
ob_spellhand.location = (0.0, 0.0, 0.0)
ob_spellhand.rotation_euler = (1.571, -0.0, 0.0)
ob_spellhand.lock_rotations_4d = False
ob_spellhand.empty_display_type = 'ARROWS'
ob_spellhand.lineart.crease_threshold = 0.0
_vg = ob_spellhand.vertex_groups.new(name='root')
_vg = ob_spellhand.vertex_groups.new(name='torso1')
_vg = ob_spellhand.vertex_groups.new(name='torso2')
_vg = ob_spellhand.vertex_groups.new(name='shoulder_l')
_vg = ob_spellhand.vertex_groups.new(name='arm_l')
for _i, _w in zip([0, 1, 2, 3, 8, 9, 20, 21, 22, 23, 24, 25, 26, 28, 29, 30, 31, 198, 199, 200, 201, 202, 203, 218, 300, 301, 306, 312, 314, 315, 321], [0.2757, 0.8592, 0.1922, 0.9321, 0.6922, 0.5127, 1.005, 0.9604, 0.9279, 0.8919, 0.9369, 0.9713, 0.03941, 0.06161, 0.01951, 0.04685, 0.06505, 1.005, 0.9604, 0.9279, 0.8919, 0.9369, 0.9713, 0.234, 0.9099, 0.0197, 0.9099, 0.8956, 0.9826, 0.04056, 0.9826]): _vg.add([_i], _w, 'REPLACE')
_vg = ob_spellhand.vertex_groups.new(name='forearm')
for _i, _w in zip([0, 1, 2, 3, 8, 9, 20, 21, 22, 23, 24, 25, 26, 27, 28, 29, 30, 31, 34, 50, 51, 52, 53, 54, 55, 56, 57, 58, 59, 60, 61, 62, 63, 64, 65, 66, 67, 218, 300, 301, 303, 304, 305, 312, 314, 315, 316, 318, 319, 320], [0.6019, 0.3142, 0.6121, 0.4898, 0.5427, 0.5063, 0.007788, 0.05318, 0.119, 0.194, 0.1205, 0.07982, 0.8447, 0.8562, 0.8939, 0.9523, 0.8582, 0.8685, 0.007448, 0.7586, 0.3295, 0.7037, 0.7499, 0.7831, 0.3211, 0.9801, 0.9203, 0.9593, 0.9788, 0.9857, 0.9122, 0.09965, 0.1959, 0.2137, 0.1835, 0.102, 0.1517, 0.5929, 0.1492, 0.8391, 0.5209, 0.9517, 0.111, 0.2622, 0.0003703, 0.9348, 0.002666, 0.7522, 0.9743, 0.2136]): _vg.add([_i], _w, 'REPLACE')
_vg = ob_spellhand.vertex_groups.new(name='wrist')
for _i, _w in zip([4, 5, 6, 7, 10, 11, 32, 33, 34, 35, 36, 37, 43, 44, 46, 47, 50, 51, 52, 53, 54, 55, 57, 58, 61, 62, 63, 64, 65, 66, 67, 205, 206, 207, 216, 217, 219, 302, 303, 304, 305, 307, 308, 309, 310, 311, 313, 316, 318, 320], [0.09398, 0.1673, 0.2517, 0.03264, 0.1365, 0.03074, 0.2707, 0.7924, 0.2667, 0.2637, 0.7413, 0.8009, 0.002135, 0.1296, 0.05181, 0.06021, 0.2329, 0.6477, 0.2851, 0.2291, 0.2008, 0.6621, 0.07492, 0.02304, 0.08366, 0.8195, 0.7737, 0.7131, 0.755, 0.8541, 0.8186, 0.04711, 0.2479, 0.02132, 0.0525, 0.1045, 0.07389, 0.6742, 0.4692, 0.04088, 0.8476, 0.05638, 0.1668, 0.02574, 0.4535, 0.04488, 0.08735, 0.7366, 0.237, 0.7607]): _vg.add([_i], _w, 'REPLACE')
_vg = ob_spellhand.vertex_groups.new(name='fingers_l')
for _i, _w in zip([5, 7, 10, 11, 33, 34, 35, 38, 39, 40, 41, 46, 47, 48, 49, 80, 81, 82, 83, 84, 85, 86, 87, 88, 89, 90, 91, 92, 93, 94, 95, 96, 97, 98, 99, 100, 101, 102, 103, 104, 105, 106, 107, 108, 109, 110, 111, 112, 113, 114, 115, 116, 117, 118, 119, 120, 121, 122, 123, 124, 125, 126, 127, 128, 129, 130, 131, 132, 133, 134, 135, 136, 137, 138, 139, 140, 141, 142, 143, 144, 145, 146, 147, 148, 149, 150, 151, 152, 153, 154, 155, 156, 157, 158, 159, 160, 161, 162, 163, 164, 165, 166, 167, 168, 169, 170, 171, 172, 173, 174, 175, 176, 177, 178, 179, 180, 181, 182, 183, 184, 185, 186, 187, 188, 189, 190, 191, 192, 193, 194, 195, 196, 197, 206, 207, 219, 220, 221, 222, 223, 224, 225, 226, 227, 228, 229, 230, 231, 232, 233, 234, 235, 236, 237, 238, 239, 240, 241, 242, 243, 244, 245, 246, 247, 248, 249, 250, 251, 252, 253, 254, 255, 256, 257, 258, 259, 260, 261, 262, 263, 264, 265, 266, 267, 268, 269, 270, 271, 272, 273, 274, 275, 276, 277, 278, 279, 280, 281, 282, 283, 284, 285, 286, 287, 288, 289, 290, 291, 292, 293, 294, 295, 296, 297, 298, 299, 307, 308, 309, 311, 313, 316, 317], [0.1958, 0.2208, 0.1283, 0.1445, 0.02131, 0.03705, 0.001472, 0.8999, 0.9023, 0.7254, 0.6558, 0.6803, 0.6995, 0.6363, 0.5046, 0.9782, 0.9777, 0.9424, 0.9556, 0.8328, 0.848, 0.7379, 0.7584, 0.7975, 0.7837, 0.9906, 0.9942, 0.9896, 0.986, 0.9285, 0.9301, 0.9207, 0.9191, 0.9546, 0.9592, 0.9845, 0.9922, 0.7822, 0.7796, 0.785, 0.785, 0.9977, 0.9976, 0.9979, 0.9978, 0.9245, 0.9242, 0.9237, 0.9236, 0.9955, 0.9958, 0.9976, 0.9979, 0.8094, 0.8101, 0.8095, 0.8112, 0.9993, 0.9994, 0.9994, 0.9994, 0.924, 0.924, 0.924, 0.924, 0.9996, 0.9996, 0.9996, 0.9996, 0.8552, 0.8563, 0.8537, 0.8552, 0.9997, 0.9997, 0.9997, 0.9997, 0.924, 0.924, 0.924, 0.924, 0.9999, 0.9999, 0.9999, 0.9999, 0.8459, 0.8452, 0.8437, 0.8454, 0.9996, 0.9997, 0.9997, 0.9997, 0.924, 0.924, 0.924, 0.924, 0.9998, 0.9999, 0.9998, 0.9999, 0.8637, 0.8637, 0.8632, 0.8634, 0.9997, 0.9997, 0.9997, 0.9997, 0.924, 0.924, 0.924, 0.924, 0.9999, 0.9999, 0.9999, 0.9999, 0.8636, 0.8636, 0.8636, 0.8636, 0.9997, 0.9997, 0.9997, 0.9997, 0.924, 0.924, 0.924, 0.924, 0.9999, 0.9999, 0.9999, 0.9999, 0.07226, 0.06414, 0.09622, 0.9428, 0.9355, 0.9103, 0.9107, 0.986, 0.9844, 0.9726, 0.9642, 0.9036, 0.8937, 0.9811, 0.9852, 0.7419, 0.6968, 0.8227, 0.8082, 0.9241, 0.9238, 0.9243, 0.9238, 0.9264, 0.9214, 0.9273, 0.9222, 0.9241, 0.9241, 0.9239, 0.9239, 0.924, 0.924, 0.924, 0.924, 0.996, 0.9941, 0.9937, 0.9919, 0.9985, 0.9985, 0.9986, 0.9986, 0.9989, 0.999, 0.999, 0.9989, 0.9995, 0.9995, 0.9995, 0.9996, 0.9997, 0.9997, 0.9997, 0.9997, 0.9975, 0.9977, 0.9986, 0.9988, 0.9968, 0.9965, 0.9981, 0.9984, 0.9752, 0.9951, 0.9773, 0.991, 0.7703, 0.7587, 0.7913, 0.7844, 0.7958, 0.7948, 0.7973, 0.7981, 0.8266, 0.8277, 0.8283, 0.8276, 0.8026, 0.8034, 0.8046, 0.8025, 0.6803, 0.1445, 0.5046, 0.6803, 0.2083, 0.02918, 0.6679]): _vg.add([_i], _w, 'REPLACE')
_vg = ob_spellhand.vertex_groups.new(name='thumb1')
for _i, _w in zip([4, 5, 6, 10, 12, 13, 14, 15, 32, 33, 36, 37, 39, 42, 43, 44, 45, 46, 47, 62, 66, 204, 205, 206, 207, 208, 209, 210, 211, 212, 213, 215, 216, 217, 219, 302, 305, 307, 308, 310, 311], [0.8648, 0.1139, 0.6669, 0.643, 0.05632, 0.3081, 0.3992, 0.6714, 0.6894, 0.04141, 0.1777, 0.04614, 0.01271, 0.8687, 0.9306, 0.7919, 0.8598, 0.2539, 0.08303, 0.07354, 0.00305, 0.9035, 0.9083, 0.6167, 0.8324, 0.6327, 0.135, 0.7304, 0.8625, 0.2165, 0.1732, 0.06585, 0.899, 0.83, 0.7044, 0.2619, 0.01373, 0.1729, 0.1099, 0.3093, 0.03894]): _vg.add([_i], _w, 'REPLACE')
_vg = ob_spellhand.vertex_groups.new(name='neck')
_vg = ob_spellhand.vertex_groups.new(name='head')
_vg = ob_spellhand.vertex_groups.new(name='jaw')
_vg = ob_spellhand.vertex_groups.new(name='shoulder_r')
_vg = ob_spellhand.vertex_groups.new(name='arm_r')
_vg = ob_spellhand.vertex_groups.new(name='forearm_r')
_vg = ob_spellhand.vertex_groups.new(name='wrist_r')
_vg = ob_spellhand.vertex_groups.new(name='fingers_r')
_vg = ob_spellhand.vertex_groups.new(name='thumb_r')
_vg = ob_spellhand.vertex_groups.new(name='leg_l')
_vg = ob_spellhand.vertex_groups.new(name='calf_l')
_vg = ob_spellhand.vertex_groups.new(name='foot_l')
_vg = ob_spellhand.vertex_groups.new(name='toes_l')
_vg = ob_spellhand.vertex_groups.new(name='leg_r')
_vg = ob_spellhand.vertex_groups.new(name='calf_r')
_vg = ob_spellhand.vertex_groups.new(name='foot_r')
_vg = ob_spellhand.vertex_groups.new(name='toes_r')
_vg = ob_spellhand.vertex_groups.new(name='arm')
for _i, _w in zip([0, 1, 2, 3, 8, 9, 20, 21, 22, 23, 24, 25, 26, 27, 28, 29, 30, 31, 198, 199, 200, 201, 202, 203, 218, 300, 301, 306, 312, 314, 315, 321], [0.3953, 0.6854, 0.3882, 0.5102, 0.456, 0.4938, 0.9711, 0.9467, 0.881, 0.8054, 0.8791, 0.9202, 0.1493, 0.1446, 0.1051, 0.04526, 0.1422, 0.1283, 0.9989, 0.9989, 0.9961, 0.9946, 0.9991, 0.9978, 0.4063, 0.8506, 0.1591, 0.9966, 0.7377, 0.9748, 0.06488, 0.9989]): _vg.add([_i], _w, 'REPLACE')
_vg = ob_spellhand.vertex_groups.new(name='thumb2')
for _i, _w in zip([12, 13, 14, 15, 16, 17, 18, 19, 42, 43, 45, 68, 69, 70, 71, 72, 73, 74, 75, 76, 77, 78, 79, 204, 207, 208, 209, 210, 211, 212, 213, 214, 215, 216], [0.9432, 0.6925, 0.5925, 0.3179, 0.9984, 1.001, 0.9944, 0.9952, 0.1132, 0.007169, 0.07222, 0.9981, 1.006, 0.983, 0.9856, 0.9986, 0.9986, 0.9986, 0.9986, 0.9983, 0.9985, 0.9984, 0.9983, 0.0643, 0.03586, 0.3539, 0.8638, 0.2699, 0.1145, 0.7801, 0.8233, 0.979, 0.9343, 0.001302]): _vg.add([_i], _w, 'REPLACE')
_vg = ob_spellhand.vertex_groups.new(name='palm')
for _i, _w in zip([5, 6, 7, 10, 11, 33, 34, 35, 36, 37, 38, 39, 40, 41, 44, 46, 47, 48, 49, 64, 65, 80, 81, 82, 83, 84, 85, 86, 88, 89, 90, 91, 98, 99, 100, 101, 206, 207, 217, 219, 220, 221, 224, 225, 227, 228, 229, 230, 231, 233, 234, 235, 302, 307, 308, 309, 310, 311, 313, 316, 317], [0.6174, 0.0684, 0.7071, 0.1091, 0.6461, 0.1231, 0.6516, 0.6336, 0.04472, 0.1283, 0.01099, 0.008655, 0.01846, 0.1282, 0.05517, 0.1731, 0.5924, 0.3461, 0.2813, 0.0677, 0.05266, 0.4299, 0.2391, 0.05974, 0.0527, 0.1083, 0.09581, 0.03486, 0.003846, 0.01461, 0.09554, 0.04629, 0.04196, 0.003388, 0.04454, 0.1081, 0.1045, 0.01656, 0.0504, 0.07492, 0.004597, 0.007895, 0.1209, 0.2265, 0.02889, 0.05673, 0.07277, 0.1135, 0.235, 0.07873, 0.05315, 0.06325, 0.04681, 0.1829, 0.6749, 0.6563, 0.1896, 0.7333, 0.8687, 0.2197, 0.8834]): _vg.add([_i], _w, 'REPLACE')
_vg = ob_spellhand.vertex_groups.new(name='index1')
for _i, _w in zip([5, 10, 38, 39, 45, 46, 47, 80, 81, 82, 83, 93, 94, 95, 96, 97, 110, 111, 112, 113, 207, 219, 220, 221, 222, 223, 225, 226, 227, 236, 237, 238, 239, 240, 241, 242, 243, 307, 310, 311], [0.07866, 0.09311, 0.9195, 0.9072, 0.001358, 0.4916, 0.2199, 0.006274, 0.005389, 0.6881, 0.1405, 0.09131, 0.9244, 0.8291, 0.9667, 0.9517, 0.4893, 0.3169, 0.4811, 0.3613, 0.05126, 0.1199, 0.5805, 0.84, 0.9558, 0.9381, 5.886e-06, 0.05906, 0.2983, 0.1175, 0.1518, 0.2233, 0.1623, 0.7664, 0.7566, 0.7885, 0.8473, 0.5353, 0.005514, 0.08566]): _vg.add([_i], _w, 'REPLACE')
_vg = ob_spellhand.vertex_groups.new(name='index2')
for _i, _w in zip([110, 111, 112, 113, 126, 127, 128, 129, 160, 236, 237, 238, 239, 240, 241, 242, 243, 244, 245, 246, 247, 248, 249, 250, 251], [0.5041, 0.6769, 0.518, 0.6321, 0.802, 0.286, 0.8988, 0.3543, 0.0436, 0.873, 0.8372, 0.7713, 0.837, 0.2278, 0.2391, 0.1981, 0.1509, 0.8421, 0.9343, 0.956, 0.8424, 0.816, 0.5345, 0.1497, 0.06988]): _vg.add([_i], _w, 'REPLACE')
_vg = ob_spellhand.vertex_groups.new(name='index3')
for _i, _w in zip([126, 127, 128, 129, 142, 143, 144, 145, 158, 159, 160, 161, 174, 175, 176, 177, 190, 191, 192, 193, 244, 245, 246, 247, 248, 249, 250, 251], [0.1932, 0.7124, 0.09637, 0.6431, 0.9964, 1.0, 0.988, 1.003, 0.9899, 1.001, 0.9531, 1.02, 1.0, 1.001, 0.9997, 1.001, 1.001, 1.001, 1.001, 1.001, 0.1526, 0.05199, 0.01386, 0.1499, 0.1825, 0.4647, 0.8497, 0.9298]): _vg.add([_i], _w, 'REPLACE')
_vg = ob_spellhand.vertex_groups.new(name='middle1')
for _i, _w in zip([38, 47, 80, 81, 82, 83, 90, 91, 92, 93, 94, 95, 100, 101, 106, 107, 108, 109, 220, 221, 224, 225, 226, 227, 230, 231, 252, 253, 254, 255, 256, 257, 258, 259, 307, 311, 317], [0.02817, 0.01401, 0.2353, 0.3128, 0.2134, 0.7914, 0.792, 0.8516, 0.9454, 0.8502, 0.02858, 0.1358, 0.05283, 0.06067, 0.5036, 0.3106, 0.4984, 0.3405, 0.3759, 0.1046, 0.6534, 0.5749, 0.8989, 0.6269, 0.14, 0.13, 0.816, 0.7315, 0.8453, 0.7389, 0.1465, 0.08191, 0.1203, 0.09547, 0.02061, 0.02566, 0.0006748]): _vg.add([_i], _w, 'REPLACE')
_vg = ob_spellhand.vertex_groups.new(name='middle2')
for _i, _w in zip([90, 106, 107, 108, 109, 122, 123, 124, 125, 252, 253, 254, 255, 256, 257, 258, 259, 260, 261, 262, 263, 264, 266], [0.0009435, 0.4897, 0.67, 0.5005, 0.6359, 0.3237, 0.005699, 0.2937, 0.06485, 0.1712, 0.2481, 0.1511, 0.2427, 0.8459, 0.8855, 0.8794, 0.8606, 0.8018, 0.7894, 0.1328, 0.07194, 0.08495, 0.0653]): _vg.add([_i], _w, 'REPLACE')
_vg = ob_spellhand.vertex_groups.new(name='middle3')
for _i, _w in zip([122, 123, 124, 125, 138, 139, 140, 141, 154, 155, 156, 157, 170, 171, 172, 173, 186, 187, 188, 189, 257, 259, 260, 261, 262, 263, 264, 265, 266, 267], [0.6744, 0.9714, 0.7048, 0.9339, 0.9997, 1.0, 0.9996, 1.0, 0.9988, 1.0, 0.9981, 1.001, 1.0, 1.0, 1.0, 1.0, 1.0, 1.0, 1.0, 1.0, 0.01197, 0.03489, 0.1936, 0.2068, 0.8642, 0.9258, 0.9145, 0.9927, 0.9343, 0.982]): _vg.add([_i], _w, 'REPLACE')
_vg = ob_spellhand.vertex_groups.new(name='ring1')
for _i, _w in zip([40, 41, 80, 81, 84, 85, 88, 89, 90, 91, 98, 99, 100, 101, 114, 115, 116, 117, 224, 225, 228, 229, 230, 231, 232, 234, 235, 273, 276, 277, 278, 279, 280, 281, 282, 283, 309, 311, 317], [0.05921, 0.003704, 0.2383, 0.3569, 0.2632, 0.6639, 0.1674, 0.07751, 0.05477, 0.06181, 0.7244, 0.8991, 0.8689, 0.7601, 0.7912, 0.5723, 0.7782, 0.4061, 0.1697, 0.1268, 0.7983, 0.5436, 0.6971, 0.5583, 0.02237, 0.3523, 0.1535, 0.02058, 0.3481, 0.533, 0.5312, 0.2373, 0.7539, 0.6917, 0.9186, 0.9007, 0.04534, 0.007189, 0.01354]): _vg.add([_i], _w, 'REPLACE')
_vg = ob_spellhand.vertex_groups.new(name='ring2')
for _i, _w in zip([98, 101, 114, 115, 116, 117, 130, 131, 132, 133, 268, 269, 270, 271, 272, 273, 274, 275, 276, 277, 278, 279, 280, 281, 282, 283], [0.004605, 0.02285, 0.2034, 0.4002, 0.2153, 0.5708, 0.6683, 0.668, 0.71, 0.6427, 0.1347, 0.1265, 0.1128, 0.1356, 0.9132, 0.8635, 0.9305, 0.8723, 0.6285, 0.4641, 0.4663, 0.7407, 0.2073, 0.2776, 0.07126, 0.0865]): _vg.add([_i], _w, 'REPLACE')
_vg = ob_spellhand.vertex_groups.new(name='ring3')
for _i, _w in zip([130, 131, 132, 133, 146, 147, 148, 149, 162, 163, 164, 165, 178, 179, 180, 181, 194, 195, 196, 197, 268, 269, 270, 271, 272, 273, 274, 275], [0.325, 0.3179, 0.2838, 0.3487, 0.9986, 0.999, 0.9984, 0.9985, 0.9949, 0.9965, 0.9948, 0.9956, 0.9994, 0.9993, 0.9993, 0.9993, 0.9993, 0.9993, 0.9993, 0.9993, 0.8638, 0.871, 0.8862, 0.8624, 0.06467, 0.1001, 0.04458, 0.1056]): _vg.add([_i], _w, 'REPLACE')
_vg = ob_spellhand.vertex_groups.new(name='pinkie1')
for _i, _w in zip([7, 11, 34, 35, 40, 41, 48, 49, 80, 81, 84, 85, 86, 87, 88, 89, 98, 99, 102, 103, 104, 105, 119, 121, 224, 228, 229, 230, 231, 232, 233, 234, 235, 284, 285, 286, 287, 288, 289, 290, 291, 296, 297, 298, 299, 308, 309], [0.2275, 0.2809, 0.03794, 0.06907, 0.9016, 0.8274, 0.6071, 0.6772, 0.04314, 0.05793, 0.5883, 0.2216, 0.9245, 0.9628, 0.7966, 0.8763, 0.1828, 0.05005, 0.8188, 0.8976, 0.9394, 0.9308, 0.05336, 0.01808, 0.005084, 0.1175, 0.3422, 0.01026, 0.0187, 0.9405, 0.8827, 0.5825, 0.7593, 0.9355, 0.9447, 0.953, 0.9598, 0.5539, 0.8319, 0.8941, 0.877, 0.01032, 0.05817, 0.08511, 0.1151, 0.01689, 0.2188]): _vg.add([_i], _w, 'REPLACE')
_vg = ob_spellhand.vertex_groups.new(name='pinkie2')
for _i, _w in zip([102, 103, 104, 105, 118, 119, 120, 121, 284, 285, 288, 289, 290, 291, 292, 293, 294, 295, 296, 297, 298, 299], [0.1768, 0.08774, 0.04313, 0.0557, 0.5165, 0.6473, 0.6953, 0.6683, 0.05898, 0.0312, 0.4407, 0.1487, 0.09612, 0.1072, 0.1247, 0.08646, 0.1092, 0.1287, 0.8531, 0.8639, 0.8136, 0.7678]): _vg.add([_i], _w, 'REPLACE')
_vg = ob_spellhand.vertex_groups.new(name='pinkie3')
for _i, _w in zip([118, 119, 120, 121, 134, 135, 136, 137, 150, 151, 152, 153, 166, 167, 168, 169, 182, 183, 184, 185, 292, 293, 294, 295, 296, 297, 298, 299], [0.4756, 0.2992, 0.2833, 0.2975, 0.9991, 0.9992, 0.9981, 0.9992, 0.9963, 0.996, 0.9927, 0.9978, 0.9996, 0.9996, 0.9996, 0.9997, 0.9997, 0.9997, 0.9997, 0.9997, 0.8712, 0.9111, 0.8849, 0.8615, 0.1167, 0.07768, 0.101, 0.1167]): _vg.add([_i], _w, 'REPLACE')
_m = ob_spellhand.modifiers.new('Armature', 'ARMATURE')
_m.object = ob_armature

# ---- collection membership
col_collection_1.objects.link(ob_armature)
col_collection_1.objects.link(ob_spellhand)

# ---- scene / render settings (as saved in the file)
scene.frame_start = 0; scene.frame_end = 24; scene.frame_set(0)
scene.render.engine = 'BLENDER_EEVEE_NEXT'
scene.render.resolution_percentage = 50
scene.render.dither_intensity = 0.0
scene.cycles.use_denoising = False
scene.cycles.samples = 128
scene.cycles.sampling_pattern = 'TABULATED_SOBOL'
scene.cycles.use_adaptive_sampling = False
scene.cycles.use_light_tree = False
scene.cycles.blur_glossy = 0.0
scene.cycles.sample_clamp_indirect = 0.0
scene.view_settings.view_transform = 'Standard'
bpy.context.view_layer.update()

# ---- added for rendering (the .blend has no active camera and no usable light): camera, sun
cam_auto = bpy.data.cameras.new('AutoCamera')
cam_auto.lens = 50.0
cam_auto.sensor_width = 36.0
cam_auto.clip_end = 1000.0
ob_auto_camera = bpy.data.objects.new('AutoCamera', cam_auto)
scene.collection.objects.link(ob_auto_camera)
ob_auto_camera.location = (1.95669, -1.96925, 1.90739)
ob_auto_camera.rotation_euler = (1.09748, -7.21219e-08, 0.694738)
scene.camera = ob_auto_camera
light_auto_sun = bpy.data.lights.new('AutoSun', 'SUN')
light_auto_sun.energy = 3.0
light_auto_sun.angle = 0.0523599
ob_auto_sun = bpy.data.objects.new('AutoSun', light_auto_sun)
scene.collection.objects.link(ob_auto_sun)
ob_auto_sun.rotation_euler = (0.872665, 0.174533, 0.523599)
bpy.context.view_layer.update()
